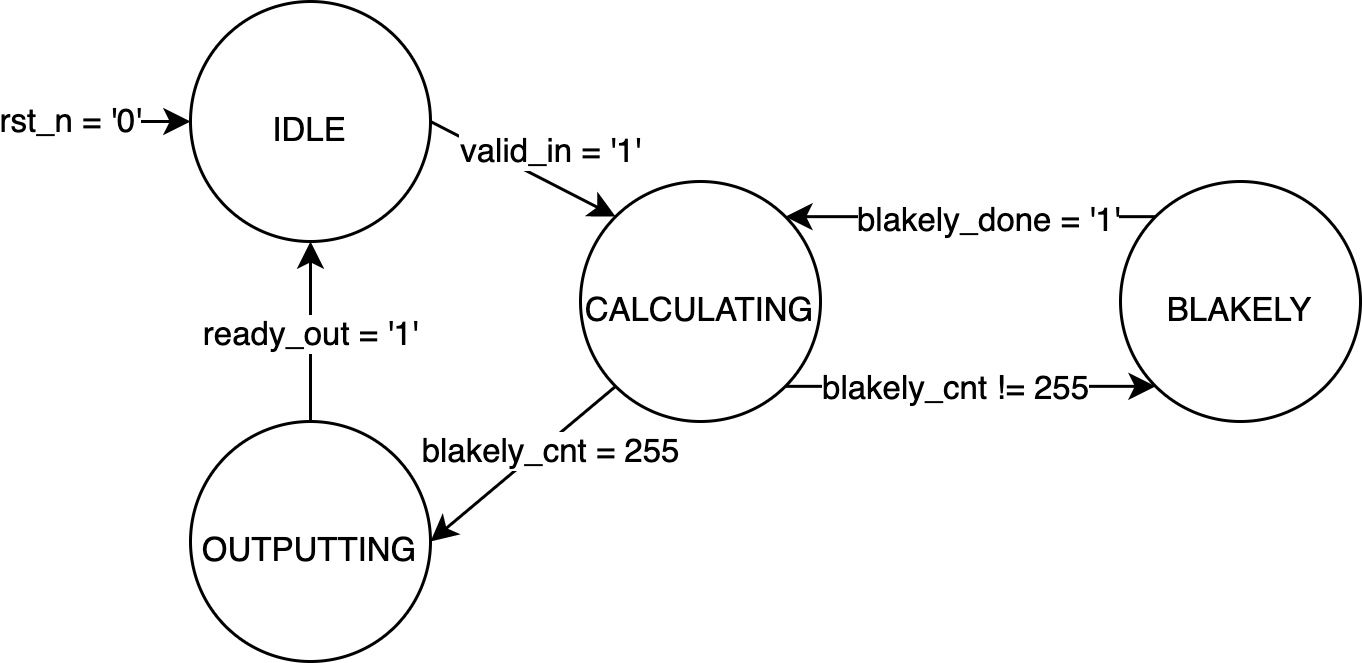

The diagram above was exported from draw.io. Its source (the exported page's mxGraphModel, read from the mxfile embedded in the PNG):
<mxGraphModel dx="701" dy="498" grid="1" gridSize="10" guides="1" tooltips="1" connect="1" arrows="1" fold="1" page="1" pageScale="1" pageWidth="827" pageHeight="1169" math="0" shadow="0">
  <root>
    <mxCell id="0" />
    <mxCell id="1" parent="0" />
    <mxCell id="wKRbT3gykQXSeoGKRfBl-11" style="rounded=0;orthogonalLoop=1;jettySize=auto;html=1;exitX=1;exitY=0.5;exitDx=0;exitDy=0;entryX=0;entryY=0;entryDx=0;entryDy=0;fontSize=11;" parent="1" source="wKRbT3gykQXSeoGKRfBl-1" target="wKRbT3gykQXSeoGKRfBl-2" edge="1">
      <mxGeometry relative="1" as="geometry" />
    </mxCell>
    <mxCell id="wKRbT3gykQXSeoGKRfBl-13" value="valid_in = '1'" style="edgeLabel;html=1;align=center;verticalAlign=middle;resizable=0;points=[];fontSize=11;rotation=0;" parent="wKRbT3gykQXSeoGKRfBl-11" vertex="1" connectable="0">
      <mxGeometry x="-0.1217" y="-2" relative="1" as="geometry">
        <mxPoint x="14" y="-6" as="offset" />
      </mxGeometry>
    </mxCell>
    <mxCell id="wKRbT3gykQXSeoGKRfBl-1" value="&lt;font style=&quot;font-size: 11px;&quot;&gt;IDLE&lt;/font&gt;" style="ellipse;whiteSpace=wrap;html=1;aspect=fixed;fontSize=20;" parent="1" vertex="1">
      <mxGeometry x="260" y="280" width="80" height="80" as="geometry" />
    </mxCell>
    <mxCell id="wKRbT3gykQXSeoGKRfBl-7" style="orthogonalLoop=1;jettySize=auto;html=1;exitX=1;exitY=1;exitDx=0;exitDy=0;entryX=0;entryY=1;entryDx=0;entryDy=0;fontSize=20;" parent="1" source="wKRbT3gykQXSeoGKRfBl-2" target="wKRbT3gykQXSeoGKRfBl-4" edge="1">
      <mxGeometry relative="1" as="geometry" />
    </mxCell>
    <mxCell id="wKRbT3gykQXSeoGKRfBl-14" value="blakely_cnt != 255" style="edgeLabel;html=1;align=center;verticalAlign=middle;resizable=0;points=[];fontSize=11;rotation=0;" parent="wKRbT3gykQXSeoGKRfBl-7" vertex="1" connectable="0">
      <mxGeometry x="-0.1886" relative="1" as="geometry">
        <mxPoint x="6" as="offset" />
      </mxGeometry>
    </mxCell>
    <mxCell id="wKRbT3gykQXSeoGKRfBl-17" style="orthogonalLoop=1;jettySize=auto;html=1;exitX=0;exitY=1;exitDx=0;exitDy=0;entryX=1;entryY=0.5;entryDx=0;entryDy=0;fontSize=11;" parent="1" source="wKRbT3gykQXSeoGKRfBl-2" target="wKRbT3gykQXSeoGKRfBl-3" edge="1">
      <mxGeometry relative="1" as="geometry" />
    </mxCell>
    <mxCell id="wKRbT3gykQXSeoGKRfBl-18" value="blakely_cnt = 255" style="edgeLabel;html=1;align=center;verticalAlign=middle;resizable=0;points=[];fontSize=11;rotation=0;" parent="wKRbT3gykQXSeoGKRfBl-17" vertex="1" connectable="0">
      <mxGeometry x="0.0307" y="1" relative="1" as="geometry">
        <mxPoint x="9" y="-6" as="offset" />
      </mxGeometry>
    </mxCell>
    <mxCell id="wKRbT3gykQXSeoGKRfBl-2" value="&lt;font style=&quot;font-size: 11px;&quot;&gt;CALCULATING&lt;/font&gt;" style="ellipse;whiteSpace=wrap;html=1;aspect=fixed;fontSize=20;" parent="1" vertex="1">
      <mxGeometry x="390" y="340" width="80" height="80" as="geometry" />
    </mxCell>
    <mxCell id="wKRbT3gykQXSeoGKRfBl-10" style="rounded=0;orthogonalLoop=1;jettySize=auto;html=1;exitX=0.5;exitY=0;exitDx=0;exitDy=0;entryX=0.5;entryY=1;entryDx=0;entryDy=0;fontSize=11;" parent="1" source="wKRbT3gykQXSeoGKRfBl-3" target="wKRbT3gykQXSeoGKRfBl-1" edge="1">
      <mxGeometry relative="1" as="geometry" />
    </mxCell>
    <mxCell id="wKRbT3gykQXSeoGKRfBl-12" value="ready_out = '1'" style="edgeLabel;html=1;align=center;verticalAlign=middle;resizable=0;points=[];fontSize=11;rotation=0;" parent="wKRbT3gykQXSeoGKRfBl-10" vertex="1" connectable="0">
      <mxGeometry x="0.0778" y="1" relative="1" as="geometry">
        <mxPoint x="1" y="3" as="offset" />
      </mxGeometry>
    </mxCell>
    <mxCell id="wKRbT3gykQXSeoGKRfBl-3" value="&lt;font style=&quot;font-size: 11px;&quot;&gt;OUTPUTTING&lt;/font&gt;" style="ellipse;whiteSpace=wrap;html=1;aspect=fixed;fontSize=20;" parent="1" vertex="1">
      <mxGeometry x="260" y="420" width="80" height="80" as="geometry" />
    </mxCell>
    <mxCell id="wKRbT3gykQXSeoGKRfBl-8" style="orthogonalLoop=1;jettySize=auto;html=1;exitX=0;exitY=0;exitDx=0;exitDy=0;entryX=1;entryY=0;entryDx=0;entryDy=0;fontSize=20;" parent="1" source="wKRbT3gykQXSeoGKRfBl-4" target="wKRbT3gykQXSeoGKRfBl-2" edge="1">
      <mxGeometry relative="1" as="geometry" />
    </mxCell>
    <mxCell id="wKRbT3gykQXSeoGKRfBl-15" value="blakely_done = '1'" style="edgeLabel;html=1;align=center;verticalAlign=middle;resizable=0;points=[];fontSize=11;rotation=0;" parent="wKRbT3gykQXSeoGKRfBl-8" vertex="1" connectable="0">
      <mxGeometry x="-0.1032" y="1" relative="1" as="geometry">
        <mxPoint x="-1" as="offset" />
      </mxGeometry>
    </mxCell>
    <mxCell id="wKRbT3gykQXSeoGKRfBl-4" value="&lt;font style=&quot;font-size: 11px;&quot;&gt;BLAKELY&lt;/font&gt;" style="ellipse;whiteSpace=wrap;html=1;aspect=fixed;fontSize=20;" parent="1" vertex="1">
      <mxGeometry x="570" y="340" width="80" height="80" as="geometry" />
    </mxCell>
    <mxCell id="4y6U72eZ0IKHXEHUhq75-1" value="" style="endArrow=classic;html=1;rounded=0;entryX=0;entryY=0.5;entryDx=0;entryDy=0;" edge="1" parent="1" target="wKRbT3gykQXSeoGKRfBl-1">
      <mxGeometry width="50" height="50" relative="1" as="geometry">
        <mxPoint x="210" y="320" as="sourcePoint" />
        <mxPoint x="450" y="370" as="targetPoint" />
      </mxGeometry>
    </mxCell>
    <mxCell id="4y6U72eZ0IKHXEHUhq75-2" value="rst_n = '0'" style="edgeLabel;html=1;align=center;verticalAlign=middle;resizable=0;points=[];" vertex="1" connectable="0" parent="4y6U72eZ0IKHXEHUhq75-1">
      <mxGeometry x="-0.6104" relative="1" as="geometry">
        <mxPoint as="offset" />
      </mxGeometry>
    </mxCell>
  </root>
</mxGraphModel>